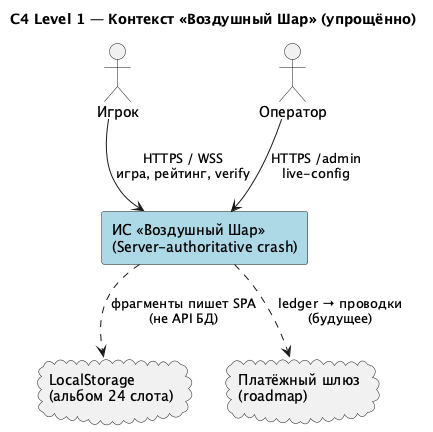

The diagram above was rendered by PlantUML. Its source (embedded in the PNG):
@startuml context_diagram
title C4 Level 1 — Контекст «Воздушный Шар» (упрощённо)

actor "Игрок" as player
actor "Оператор" as op

rectangle "ИС «Воздушный Шар»\n(Server-authoritative crash)" as sys #LightBlue

cloud "LocalStorage\n(альбом 24 слота)" as ls
cloud "Платёжный шлюз\n(roadmap)" as pay

player --> sys : HTTPS / WSS\nигра, рейтинг, verify
op --> sys : HTTPS /admin\nlive-config
sys ..> ls : фрагменты пишет SPA\n(не API БД)
sys ..> pay : ledger → проводки\n(будущее)

@enduml